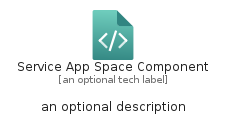

The diagram above was rendered by PlantUML. Its source (embedded in the PNG):
@startuml
' configures the library
!global $INCLUSION_MODE="local"
!global $LIB_BASE_LOCATION="../../.."

' loads the library's bootstrap
!include $LIB_BASE_LOCATION/bootstrap.puml

' loads the package bootstrap
include('azure-20/bootstrap')

' loads the Item which embeds the element ServiceAppSpaceComponent
include('azure-20/Item/Web/ServiceAppSpaceComponent')

' renders the element
ServiceAppSpaceComponent('ServiceAppSpaceComponent', 'Service App Space Component', 'an optional tech label', 'an optional description')
@enduml